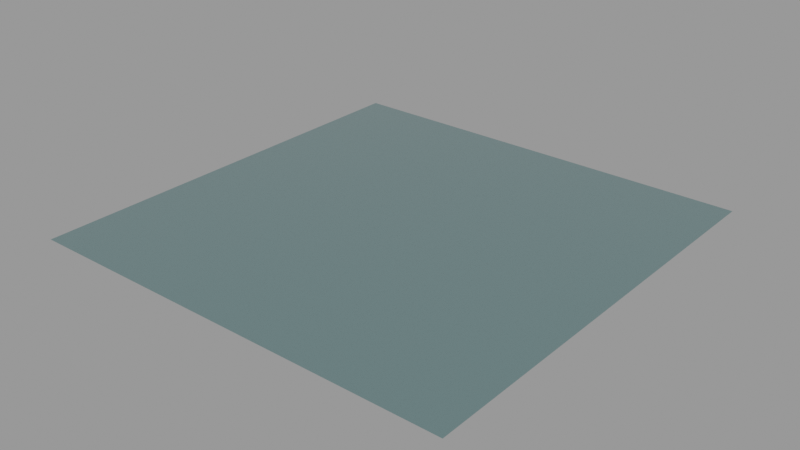 # Source: anodized_alu.blend  (saved by Blender 4.0.36; exported with 4.5.12 LTS)
import bpy
from mathutils import Matrix  # noqa: F401  (used for matrix-valued properties, if any)

bpy.ops.wm.read_factory_settings(use_empty=True)
scene = bpy.context.scene
scene.name = 'Scene'

# ---- collections
col_collection = bpy.data.collections.new('Collection'); scene.collection.children.link(col_collection)

# ---- materials (node trees are filled in below, after node groups)
mat_anodized_alu_01 = bpy.data.materials.new('anodized_alu_01')
mat_anodized_alu_01.use_transparent_shadow = False

# ---- node groups
ng_coord_detect_078 = bpy.data.node_groups.new('COORD DETECT.078', 'ShaderNodeTree')
_s = ng_coord_detect_078.interface.new_socket(name='Vector', in_out='OUTPUT', socket_type='NodeSocketVector')
_s = ng_coord_detect_078.interface.new_socket(name='IF THEN USE', in_out='INPUT', socket_type='NodeSocketVector')
_s.min_value = -1e+04
_s.max_value = 1e+04
_s = ng_coord_detect_078.interface.new_socket(name='USING', in_out='INPUT', socket_type='NodeSocketVector')
_N = ng_coord_detect_078.nodes; _L = ng_coord_detect_078.links
n0 = _N.new('ShaderNodeMath'); n0.name = 'Math.003'; n0.location = (-30, 114)
n0.operation = 'GREATER_THAN'
n0.inputs[1].default_value = 0.0
n1 = _N.new('NodeReroute'); n1.name = 'Reroute.002'; n1.location = (-268, -117)
n1.width = 16
n1.socket_idname = 'NodeSocketVector'
n2 = _N.new('ShaderNodeVectorMath'); n2.name = 'Vector Math'; n2.location = (-200, 112)
n2.operation = 'LENGTH'
n3 = _N.new('ShaderNodeMix'); n3.name = 'Mix.002'; n3.location = (265, 37)
n3.data_type = 'RGBA'
n4 = _N.new('NodeGroupInput'); n4.name = 'Group Input'; n4.location = (-468, -2)
n5 = _N.new('NodeGroupOutput'); n5.name = 'Group Output'; n5.location = (455, -2)
_L.new(n4.outputs[0], n1.inputs[0])
_L.new(n4.outputs[1], n3.inputs[6])
_L.new(n3.outputs[2], n5.inputs[0])
_L.new(n1.outputs[0], n2.inputs[0])
_L.new(n2.outputs[1], n0.inputs[0])
_L.new(n0.outputs[0], n3.inputs[0])
_L.new(n1.outputs[0], n3.inputs[7])
n5.is_active_output = True
ng_normal_bake_156 = bpy.data.node_groups.new('normal_bake.156', 'ShaderNodeTree')
_s = ng_normal_bake_156.interface.new_socket(name='Vector', in_out='OUTPUT', socket_type='NodeSocketVector')
_s = ng_normal_bake_156.interface.new_socket(name='Color', in_out='INPUT', socket_type='NodeSocketVector')
_s.hide_value = True
_N = ng_normal_bake_156.nodes; _L = ng_normal_bake_156.links
n0 = _N.new('ShaderNodeVectorMath'); n0.name = 'Vector Math.001'; n0.location = (-4, -55)
n0.operation = 'DOT_PRODUCT'
n1 = _N.new('ShaderNodeVectorMath'); n1.name = 'Vector Math.005'; n1.location = (-264, -55)
n1.operation = 'CROSS_PRODUCT'
n2 = _N.new('ShaderNodeVectorMath'); n2.name = 'Vector Math.002'; n2.location = (-1, -219)
n2.operation = 'DOT_PRODUCT'
n3 = _N.new('NodeReroute'); n3.name = 'Reroute'; n3.location = (-85, 62)
n3.width = 16
n3.socket_idname = 'NodeSocketVector'
n4 = _N.new('ShaderNodeVectorMath'); n4.name = 'Vector Math'; n4.location = (2, 98)
n4.operation = 'DOT_PRODUCT'
n5 = _N.new('ShaderNodeCombineXYZ'); n5.name = 'Combine XYZ'; n5.location = (198, 2)
n6 = _N.new('ShaderNodeNewGeometry'); n6.name = 'Geometry'; n6.location = (-577, -273)
n7 = _N.new('ShaderNodeTangent'); n7.name = 'Tangent'; n7.location = (-579, 25)
n7.width = 232
n7.direction_type = 'UV_MAP'
n8 = _N.new('NodeGroupOutput'); n8.name = 'Group Output'; n8.location = (757, 49)
n9 = _N.new('NodeGroupInput'); n9.name = 'Group Input'; n9.location = (-552, 105)
n10 = _N.new('ShaderNodeVectorMath'); n10.name = 'Vector Math.004'; n10.location = (398, -39)
n10.hide = True
n10.inputs[1].default_value = (0.5, 0.5, 0.5)
n11 = _N.new('ShaderNodeVectorMath'); n11.name = 'Vector Math.003'; n11.location = (398, -4)
n11.hide = True
n11.operation = 'SCALE'
n11.inputs[3].default_value = 0.5
n12 = _N.new('ShaderNodeMath'); n12.name = 'sanctus_correct_normal_y'; n12.location = (0, 0)
n12.label = 'sanctus_correct_normal_y'
n12.operation = 'MULTIPLY'
n12.inputs[1].default_value = -1.0
_L.new(n4.outputs[1], n5.inputs[0])
_L.new(n2.outputs[1], n5.inputs[2])
_L.new(n3.outputs[0], n4.inputs[0])
_L.new(n3.outputs[0], n0.inputs[0])
_L.new(n3.outputs[0], n2.inputs[0])
_L.new(n7.outputs[0], n1.inputs[0])
_L.new(n6.outputs[1], n1.inputs[1])
_L.new(n7.outputs[0], n4.inputs[1])
_L.new(n1.outputs[0], n0.inputs[1])
_L.new(n6.outputs[1], n2.inputs[1])
_L.new(n9.outputs[0], n3.inputs[0])
_L.new(n5.outputs[0], n11.inputs[0])
_L.new(n10.outputs[0], n8.inputs[0])
_L.new(n11.outputs[0], n10.inputs[0])
_L.new(n0.outputs[1], n12.inputs[0])
_L.new(n12.outputs[0], n5.inputs[1])
n8.is_active_output = True
ng_anodized_aluminium = bpy.data.node_groups.new('Anodized_Aluminium', 'ShaderNodeTree')
_s = ng_anodized_aluminium.interface.new_socket(name='BSDF', in_out='OUTPUT', socket_type='NodeSocketShader')
_s = ng_anodized_aluminium.interface.new_socket(name='Color Bake', in_out='OUTPUT', socket_type='NodeSocketColor')
_s.default_value = (0.0, 0.0, 0.0, 0.0)
_s = ng_anodized_aluminium.interface.new_socket(name='Metallic Bake', in_out='OUTPUT', socket_type='NodeSocketFloat')
_s.default_value = 1.0
_s = ng_anodized_aluminium.interface.new_socket(name='Roughness Bake', in_out='OUTPUT', socket_type='NodeSocketFloat')
_s = ng_anodized_aluminium.interface.new_socket(name='Normal Bake', in_out='OUTPUT', socket_type='NodeSocketVector')
_s = ng_anodized_aluminium.interface.new_socket(name='--SURFACE--', in_out='INPUT', socket_type='NodeSocketFloat')
_s.subtype = 'FACTOR'
_s.hide_value = True
_s = ng_anodized_aluminium.interface.new_socket(name='Base Color', in_out='INPUT', socket_type='NodeSocketColor')
_s.default_value = (0.5677, 0.5628, 0.5887, 1.0)
_s = ng_anodized_aluminium.interface.new_socket(name='Duochromatic', in_out='INPUT', socket_type='NodeSocketFloat')
_s.subtype = 'FACTOR'
_s.default_value = 1.0
_s.min_value = 0.0
_s.max_value = 1.0
_s = ng_anodized_aluminium.interface.new_socket(name='Color 2', in_out='INPUT', socket_type='NodeSocketColor')
_s.default_value = (1.0, 0.0, 0.481, 1.0)
_s = ng_anodized_aluminium.interface.new_socket(name='Roughness', in_out='INPUT', socket_type='NodeSocketFloat')
_s.subtype = 'FACTOR'
_s.default_value = 0.225
_s.min_value = 0.0
_s.max_value = 1.0
_s = ng_anodized_aluminium.interface.new_socket(name='--SURFACE DETAILS--', in_out='INPUT', socket_type='NodeSocketFloat')
_s.hide_value = True
_s = ng_anodized_aluminium.interface.new_socket(name='Coated', in_out='INPUT', socket_type='NodeSocketFloat')
_s.subtype = 'FACTOR'
_s.default_value = 1.0
_s.min_value = 0.0
_s.max_value = 1.0
_s = ng_anodized_aluminium.interface.new_socket(name='Surface', in_out='INPUT', socket_type='NodeSocketFloat')
_s.subtype = 'FACTOR'
_s.default_value = 0.225
_s.min_value = 0.0
_s.max_value = 1.0
_s = ng_anodized_aluminium.interface.new_socket(name='Texture Scale', in_out='INPUT', socket_type='NodeSocketFloat')
_s.default_value = 5.0
_s.min_value = 0.0
_s.max_value = 1e+04
_s = ng_anodized_aluminium.interface.new_socket(name='--OTHERS--', in_out='INPUT', socket_type='NodeSocketFloat')
_s.subtype = 'FACTOR'
_s.hide_value = True
_s = ng_anodized_aluminium.interface.new_socket(name='Vector', in_out='INPUT', socket_type='NodeSocketVector')
_s.hide_value = True
_N = ng_anodized_aluminium.nodes; _L = ng_anodized_aluminium.links
n0 = _N.new('ShaderNodeMapRange'); n0.name = 'Map Range.003'; n0.location = (-101, -42)
n0.inputs[1].default_value = 0.25
n0.inputs[2].default_value = 0.75
n0.inputs[3].default_value = 0.27
n0.inputs[4].default_value = 0.4
n1 = _N.new('NodeGroupOutput'); n1.name = 'Group Output'; n1.location = (1028, -34)
n2 = _N.new('ShaderNodeMapRange'); n2.name = 'Map Range'; n2.location = (-104, -321)
n2.inputs[3].default_value = -0.27
n2.inputs[4].default_value = 0.6
n3 = _N.new('ShaderNodeTexVoronoi'); n3.name = 'Voronoi Texture'; n3.location = (-907, -76)
n4 = _N.new('ShaderNodeMath'); n4.name = 'Math.001'; n4.location = (-910, -333)
n4.hide = True
n4.operation = 'MULTIPLY'
n4.inputs[1].default_value = 100.0
n5 = _N.new('ShaderNodeSeparateXYZ'); n5.name = 'Separate XYZ'; n5.location = (-733, -179)
n6 = _N.new('ShaderNodeTexCoord'); n6.name = 'Texture Coordinate'; n6.location = (-1469, -129)
n7 = _N.new('ShaderNodeGroup'); n7.name = 'Group'; n7.location = (-1245, -104)
n7.node_tree = ng_coord_detect_078
n8 = _N.new('ShaderNodeMix'); n8.name = 'Mix.001'; n8.location = (180, 237)
n8.data_type = 'RGBA'
n9 = _N.new('NodeGroupInput'); n9.name = 'Group Input.001'; n9.location = (-276, 155)
n10 = _N.new('ShaderNodeLayerWeight'); n10.name = 'Layer Weight'; n10.location = (-260, 298)
n10.inputs[0].default_value = 0.27
n11 = _N.new('ShaderNodeMath'); n11.name = 'Math.002'; n11.location = (-48, 322)
n11.operation = 'POWER'
n11.inputs[1].default_value = 1.5
n12 = _N.new('NodeGroupInput'); n12.name = 'Group Input'; n12.location = (-1489, -370)
n13 = _N.new('ShaderNodeMix'); n13.name = 'Mix.002'; n13.location = (400, 116)
n13.data_type = 'RGBA'
n14 = _N.new('ShaderNodeMath'); n14.name = 'Math'; n14.location = (98, -135)
n15 = _N.new('NodeReroute'); n15.name = 'Reroute'; n15.location = (262, -458)
n15.width = 16
n15.socket_idname = 'NodeSocketFloatFactor'
n16 = _N.new('ShaderNodeNormalMap'); n16.name = 'Normal Map'; n16.location = (-38, -597)
n17 = _N.new('ShaderNodeGroup'); n17.name = 'Group.001'; n17.location = (877, -337)
n17.node_tree = ng_normal_bake_156
n18 = _N.new('ShaderNodeMapRange'); n18.name = 'Map Range.002'; n18.location = (-459, -558)
n18.inputs[3].default_value = 0.85
n18.inputs[4].default_value = 1.15
n19 = _N.new('ShaderNodeMix'); n19.name = 'Mix'; n19.location = (-269, -590)
n19.data_type = 'RGBA'
n19.blend_type = 'MULTIPLY'
n19.inputs[6].default_value = (0.5, 0.5, 1.0, 1.0)
n20 = _N.new('ShaderNodeBsdfPrincipled'); n20.name = 'Principled BSDF'; n20.location = (620, -17)
n20.distribution = 'GGX'
n20.subsurface_method = 'RANDOM_WALK_SKIN'
n20.inputs[3].default_value = 1.45
n20.inputs[21].default_value = 1.2
n20.inputs[27].default_value = (0.0, 0.0, 0.0, 1.0)
n20.inputs[28].default_value = 1.0
n21 = _N.new('ShaderNodeValue'); n21.name = 'Value'; n21.location = (334, -202)
n21.outputs[0].default_value = 1.0
_L.new(n20.outputs[0], n1.inputs[0])
_L.new(n5.outputs[0], n0.inputs[0])
_L.new(n3.outputs[1], n5.inputs[0])
_L.new(n2.outputs[0], n14.inputs[1])
_L.new(n0.outputs[0], n14.inputs[0])
_L.new(n13.outputs[2], n20.inputs[0])
_L.new(n4.outputs[0], n3.inputs[2])
_L.new(n12.outputs[8], n4.inputs[0])
_L.new(n14.outputs[0], n20.inputs[2])
_L.new(n19.outputs[2], n16.inputs[1])
_L.new(n16.outputs[0], n20.inputs[5])
_L.new(n5.outputs[1], n18.inputs[0])
_L.new(n18.outputs[0], n19.inputs[7])
_L.new(n6.outputs[3], n7.inputs[1])
_L.new(n12.outputs[10], n7.inputs[0])
_L.new(n7.outputs[0], n3.inputs[0])
_L.new(n15.outputs[0], n20.inputs[19])
_L.new(n9.outputs[1], n8.inputs[6])
_L.new(n11.outputs[0], n8.inputs[0])
_L.new(n8.outputs[2], n13.inputs[7])
_L.new(n9.outputs[1], n13.inputs[6])
_L.new(n10.outputs[1], n11.inputs[0])
_L.new(n9.outputs[3], n8.inputs[7])
_L.new(n9.outputs[2], n13.inputs[0])
_L.new(n12.outputs[7], n19.inputs[0])
_L.new(n12.outputs[4], n2.inputs[0])
_L.new(n13.outputs[2], n1.inputs[1])
_L.new(n14.outputs[0], n1.inputs[3])
_L.new(n12.outputs[6], n15.inputs[0])
_L.new(n17.outputs[0], n1.inputs[4])
_L.new(n16.outputs[0], n17.inputs[0])
_L.new(n21.outputs[0], n20.inputs[1])
_L.new(n21.outputs[0], n1.inputs[2])
n1.is_active_output = True

# ---- material node trees
mat_anodized_alu_01.use_nodes = True; mat_anodized_alu_01.node_tree.nodes.clear()
_N = mat_anodized_alu_01.node_tree.nodes; _L = mat_anodized_alu_01.node_tree.links
n0 = _N.new('ShaderNodeOutputMaterial'); n0.name = 'Material Output'; n0.location = (194, -26)
n1 = _N.new('ShaderNodeGroup'); n1.name = 'Group'; n1.location = (-104, -26)
n1.width = 229
n1.node_tree = ng_anodized_aluminium
n1.inputs[0].default_value = 0.0
n1.inputs[1].default_value = (0.3643, 0.5752, 0.5887, 1.0)
n1.inputs[2].default_value = 0.0
n1.inputs[3].default_value = (1.0, 0.0371, 0.3606, 1.0)
n1.inputs[4].default_value = 0.225
n1.inputs[5].default_value = 0.0
n1.inputs[6].default_value = 1.0
n1.inputs[7].default_value = 0.225
n1.inputs[8].default_value = 8.0
n1.inputs[9].default_value = 0.0
n1.inputs[10].default_value = (0.0, 0.0, 0.0)
_L.new(n1.outputs[0], n0.inputs[0])
n0.is_active_output = True

# ---- meshes
me_plane = bpy.data.meshes.new('Plane')
me_plane.from_pydata([(-1.0, -1.0, 0.0), (1.0, -1.0, 0.0), (-1.0, 1.0, 0.0), (1.0, 1.0, 0.0)], [], [(0, 1, 3, 2)])
_uv = me_plane.uv_layers.new(name='UVMap')
_uv.uv.foreach_set('vector', [0.0, 0.0, 1.0, 0.0, 1.0, 1.0, 0.0, 1.0])
me_plane.materials.append(mat_anodized_alu_01)
me_plane.update()

# ---- objects
ob_plane = bpy.data.objects.new('Plane', me_plane)

# ---- transforms, parenting, visibility, modifiers, constraints
ob_plane.location = (0.0, 0.0, 0.0)

# ---- collection membership
col_collection.objects.link(ob_plane)

# ---- scene / render settings (as saved in the file)
scene.frame_start = 1; scene.frame_end = 250; scene.frame_set(177)
scene.render.engine = 'BLENDER_EEVEE_NEXT'
scene.cycles.feature_set = 'EXPERIMENTAL'
scene.cycles.use_denoising = False
scene.cycles.sampling_pattern = 'TABULATED_SOBOL'
scene.cycles.use_light_tree = False
scene.view_settings.view_transform = 'Filmic'
bpy.context.view_layer.update()

# ---- added for rendering (the .blend has no active camera and no usable light): camera, sun + grey world if the file has none
cam_auto = bpy.data.cameras.new('AutoCamera')
cam_auto.lens = 50.0
cam_auto.sensor_width = 36.0
cam_auto.clip_end = 1000.0
ob_auto_camera = bpy.data.objects.new('AutoCamera', cam_auto)
scene.collection.objects.link(ob_auto_camera)
ob_auto_camera.location = (2.61693, -3.14032, 2.09354)
ob_auto_camera.rotation_euler = (1.09748, -7.21219e-08, 0.694738)
scene.camera = ob_auto_camera
light_auto_sun = bpy.data.lights.new('AutoSun', 'SUN')
light_auto_sun.energy = 3.0
light_auto_sun.angle = 0.0523599
ob_auto_sun = bpy.data.objects.new('AutoSun', light_auto_sun)
scene.collection.objects.link(ob_auto_sun)
ob_auto_sun.rotation_euler = (0.872665, 0.174533, 0.523599)
if scene.world is None:
    world_auto = bpy.data.worlds.new('AutoWorld')
    world_auto.color = (0.3, 0.3, 0.3)
    scene.world = world_auto
bpy.context.view_layer.update()

